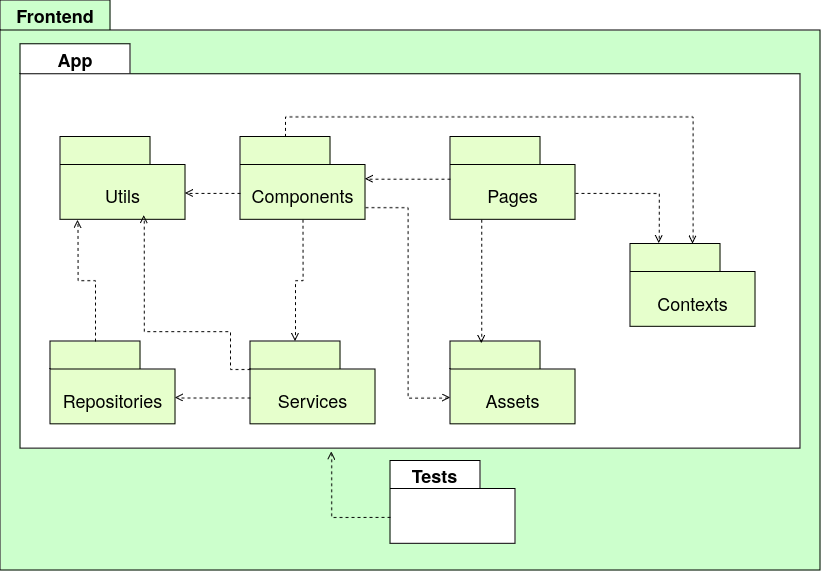

The diagram above was exported from draw.io. Its source (the exported page's mxGraphModel, read from the mxfile embedded in the PNG):
<mxGraphModel dx="4568" dy="1494" grid="1" gridSize="10" guides="1" tooltips="1" connect="1" arrows="1" fold="1" page="1" pageScale="1" pageWidth="850" pageHeight="1100" math="0" shadow="0">
  <root>
    <mxCell id="0" />
    <mxCell id="1" parent="0" />
    <mxCell id="2" value="&lt;font style=&quot;font-size: 18px;&quot;&gt;Frontend&lt;/font&gt;" style="shape=folder;fontStyle=1;tabWidth=110;tabHeight=30;tabPosition=left;html=1;boundedLbl=1;labelInHeader=1;container=1;collapsible=0;whiteSpace=wrap;fillColor=#CCFFCC;" vertex="1" parent="1">
      <mxGeometry x="-170" y="1450" width="820" height="570" as="geometry" />
    </mxCell>
    <mxCell id="3" value="" style="html=1;strokeColor=none;resizeWidth=1;resizeHeight=1;fillColor=none;part=1;connectable=0;allowArrows=0;deletable=0;whiteSpace=wrap;" vertex="1" parent="2">
      <mxGeometry width="820" height="375.12820512820514" relative="1" as="geometry">
        <mxPoint y="30" as="offset" />
      </mxGeometry>
    </mxCell>
    <mxCell id="4" value="&lt;font style=&quot;font-size: 18px;&quot;&gt;App&lt;/font&gt;" style="shape=folder;fontStyle=1;tabWidth=110;tabHeight=30;tabPosition=left;html=1;boundedLbl=1;labelInHeader=1;container=1;collapsible=0;whiteSpace=wrap;" vertex="1" parent="2">
      <mxGeometry x="20" y="43.84615384615385" width="780" height="404.35897435897436" as="geometry" />
    </mxCell>
    <mxCell id="5" value="" style="html=1;strokeColor=none;resizeWidth=1;resizeHeight=1;fillColor=none;part=1;connectable=0;allowArrows=0;deletable=0;whiteSpace=wrap;" vertex="1" parent="4">
      <mxGeometry width="780.0000000000001" height="283.05128205128204" relative="1" as="geometry">
        <mxPoint y="30" as="offset" />
      </mxGeometry>
    </mxCell>
    <mxCell id="6" value="" style="html=1;strokeColor=none;resizeWidth=1;resizeHeight=1;fillColor=none;part=1;connectable=0;allowArrows=0;deletable=0;whiteSpace=wrap;" vertex="1" parent="4">
      <mxGeometry x="80.13999999999999" y="267.94871794871796" width="125" height="57.97435897435897" as="geometry" />
    </mxCell>
    <mxCell id="7" value="" style="shape=folder;fontStyle=1;tabWidth=90;tabHeight=28;tabPosition=left;html=1;boundedLbl=1;labelInHeader=1;container=1;collapsible=0;whiteSpace=wrap;fillColor=#E6FFCC;" vertex="1" parent="4">
      <mxGeometry x="230" y="297.1794871794872" width="125" height="82.82051282051282" as="geometry" />
    </mxCell>
    <mxCell id="8" value="&lt;font style=&quot;font-size: 18px;&quot;&gt;Services&lt;/font&gt;" style="html=1;strokeColor=none;resizeWidth=1;resizeHeight=1;fillColor=none;part=1;connectable=0;allowArrows=0;deletable=0;whiteSpace=wrap;" vertex="1" parent="7">
      <mxGeometry width="125" height="57.97435897435897" relative="1" as="geometry">
        <mxPoint y="30" as="offset" />
      </mxGeometry>
    </mxCell>
    <mxCell id="9" value="" style="shape=folder;fontStyle=1;tabWidth=90;tabHeight=28;tabPosition=left;html=1;boundedLbl=1;labelInHeader=1;container=1;collapsible=0;whiteSpace=wrap;fillColor=#E6FFCC;" vertex="1" parent="4">
      <mxGeometry x="610" y="199.74358974358975" width="125" height="82.82051282051282" as="geometry" />
    </mxCell>
    <mxCell id="10" value="&lt;span style=&quot;font-size: 18px;&quot;&gt;Contexts&lt;/span&gt;" style="html=1;strokeColor=none;resizeWidth=1;resizeHeight=1;fillColor=none;part=1;connectable=0;allowArrows=0;deletable=0;whiteSpace=wrap;" vertex="1" parent="9">
      <mxGeometry width="125" height="57.97435897435897" relative="1" as="geometry">
        <mxPoint y="30" as="offset" />
      </mxGeometry>
    </mxCell>
    <mxCell id="11" value="" style="shape=folder;fontStyle=1;tabWidth=90;tabHeight=28;tabPosition=left;html=1;boundedLbl=1;labelInHeader=1;container=1;collapsible=0;whiteSpace=wrap;fillColor=#E6FFCC;" vertex="1" parent="4">
      <mxGeometry x="30" y="297.1794871794872" width="125" height="82.82051282051282" as="geometry" />
    </mxCell>
    <mxCell id="12" value="&lt;font style=&quot;font-size: 18px;&quot;&gt;Repositories&lt;/font&gt;" style="html=1;strokeColor=none;resizeWidth=1;resizeHeight=1;fillColor=none;part=1;connectable=0;allowArrows=0;deletable=0;whiteSpace=wrap;" vertex="1" parent="11">
      <mxGeometry width="125" height="57.97435897435897" relative="1" as="geometry">
        <mxPoint y="30" as="offset" />
      </mxGeometry>
    </mxCell>
    <mxCell id="13" value="" style="shape=folder;fontStyle=1;tabWidth=90;tabHeight=28;tabPosition=left;html=1;boundedLbl=1;labelInHeader=1;container=1;collapsible=0;whiteSpace=wrap;fillColor=#E6FFCC;" vertex="1" parent="4">
      <mxGeometry x="430" y="92.56410256410257" width="125" height="82.82051282051282" as="geometry" />
    </mxCell>
    <mxCell id="14" value="&lt;font style=&quot;font-size: 18px;&quot;&gt;Pages&lt;/font&gt;" style="html=1;strokeColor=none;resizeWidth=1;resizeHeight=1;fillColor=none;part=1;connectable=0;allowArrows=0;deletable=0;whiteSpace=wrap;" vertex="1" parent="13">
      <mxGeometry width="125" height="57.97435897435897" relative="1" as="geometry">
        <mxPoint y="30" as="offset" />
      </mxGeometry>
    </mxCell>
    <mxCell id="15" style="edgeStyle=orthogonalEdgeStyle;rounded=0;orthogonalLoop=1;jettySize=auto;html=1;exitX=0;exitY=0;exitDx=45;exitDy=0;exitPerimeter=0;dashed=1;endArrow=open;endFill=0;" edge="1" parent="4" source="16" target="9">
      <mxGeometry relative="1" as="geometry" />
    </mxCell>
    <mxCell id="16" value="" style="shape=folder;fontStyle=1;tabWidth=90;tabHeight=28;tabPosition=left;html=1;boundedLbl=1;labelInHeader=1;container=1;collapsible=0;whiteSpace=wrap;fillColor=#E6FFCC;" vertex="1" parent="4">
      <mxGeometry x="220" y="92.56410256410257" width="125" height="82.82051282051282" as="geometry" />
    </mxCell>
    <mxCell id="17" value="&lt;font style=&quot;font-size: 18px;&quot;&gt;Components&lt;/font&gt;" style="html=1;strokeColor=none;resizeWidth=1;resizeHeight=1;fillColor=none;part=1;connectable=0;allowArrows=0;deletable=0;whiteSpace=wrap;" vertex="1" parent="16">
      <mxGeometry width="125" height="57.97435897435897" relative="1" as="geometry">
        <mxPoint y="30" as="offset" />
      </mxGeometry>
    </mxCell>
    <mxCell id="18" value="" style="html=1;strokeColor=none;resizeWidth=1;resizeHeight=1;fillColor=none;part=1;connectable=0;allowArrows=0;deletable=0;whiteSpace=wrap;" vertex="1" parent="4">
      <mxGeometry x="400" y="239.2051282051282" width="125" height="57.97435897435897" as="geometry" />
    </mxCell>
    <mxCell id="19" value="" style="shape=folder;fontStyle=1;tabWidth=90;tabHeight=28;tabPosition=left;html=1;boundedLbl=1;labelInHeader=1;container=1;collapsible=0;whiteSpace=wrap;fillColor=#E6FFCC;" vertex="1" parent="4">
      <mxGeometry x="40" y="92.56410256410257" width="125" height="82.82051282051282" as="geometry" />
    </mxCell>
    <mxCell id="20" value="&lt;font style=&quot;font-size: 18px;&quot;&gt;Utils&lt;/font&gt;" style="html=1;strokeColor=none;resizeWidth=1;resizeHeight=1;fillColor=none;part=1;connectable=0;allowArrows=0;deletable=0;whiteSpace=wrap;" vertex="1" parent="19">
      <mxGeometry width="125" height="57.97435897435897" relative="1" as="geometry">
        <mxPoint y="30" as="offset" />
      </mxGeometry>
    </mxCell>
    <mxCell id="21" value="" style="shape=folder;fontStyle=1;tabWidth=90;tabHeight=28;tabPosition=left;html=1;boundedLbl=1;labelInHeader=1;container=1;collapsible=0;whiteSpace=wrap;fillColor=#E6FFCC;" vertex="1" parent="4">
      <mxGeometry x="430" y="297.1794871794872" width="125" height="82.82051282051282" as="geometry" />
    </mxCell>
    <mxCell id="22" value="&lt;font style=&quot;font-size: 18px;&quot;&gt;Assets&lt;/font&gt;" style="html=1;strokeColor=none;resizeWidth=1;resizeHeight=1;fillColor=none;part=1;connectable=0;allowArrows=0;deletable=0;whiteSpace=wrap;" vertex="1" parent="21">
      <mxGeometry width="125" height="57.97435897435897" relative="1" as="geometry">
        <mxPoint y="30" as="offset" />
      </mxGeometry>
    </mxCell>
    <mxCell id="23" style="edgeStyle=orthogonalEdgeStyle;rounded=0;orthogonalLoop=1;jettySize=auto;html=1;exitX=0;exitY=0;exitDx=0;exitDy=56.5;exitPerimeter=0;entryX=0;entryY=0;entryDx=125;entryDy=56.5;entryPerimeter=0;dashed=1;endArrow=open;endFill=0;" edge="1" parent="4" source="7" target="11">
      <mxGeometry relative="1" as="geometry" />
    </mxCell>
    <mxCell id="24" style="edgeStyle=orthogonalEdgeStyle;rounded=0;orthogonalLoop=1;jettySize=auto;html=1;exitX=0.25;exitY=1;exitDx=0;exitDy=0;exitPerimeter=0;entryX=0.25;entryY=0.024;entryDx=0;entryDy=0;entryPerimeter=0;dashed=1;endArrow=open;endFill=0;" edge="1" parent="4" source="13" target="21">
      <mxGeometry relative="1" as="geometry" />
    </mxCell>
    <mxCell id="25" style="edgeStyle=orthogonalEdgeStyle;rounded=0;orthogonalLoop=1;jettySize=auto;html=1;exitX=0;exitY=0;exitDx=125;exitDy=70.75;exitPerimeter=0;entryX=0;entryY=0;entryDx=0;entryDy=56.5;entryPerimeter=0;dashed=1;endArrow=open;endFill=0;" edge="1" parent="4" source="16" target="21">
      <mxGeometry relative="1" as="geometry" />
    </mxCell>
    <mxCell id="26" style="edgeStyle=orthogonalEdgeStyle;rounded=0;orthogonalLoop=1;jettySize=auto;html=1;exitX=0;exitY=0;exitDx=45;exitDy=0;exitPerimeter=0;entryX=0.14;entryY=1.009;entryDx=0;entryDy=0;entryPerimeter=0;dashed=1;endArrow=open;endFill=0;" edge="1" parent="4" source="11" target="19">
      <mxGeometry relative="1" as="geometry" />
    </mxCell>
    <mxCell id="27" style="edgeStyle=orthogonalEdgeStyle;rounded=0;orthogonalLoop=1;jettySize=auto;html=1;exitX=0;exitY=0;exitDx=0;exitDy=28;exitPerimeter=0;entryX=0.67;entryY=0.95;entryDx=0;entryDy=0;entryPerimeter=0;dashed=1;endArrow=open;endFill=0;" edge="1" parent="4" source="7" target="19">
      <mxGeometry relative="1" as="geometry">
        <Array as="points">
          <mxPoint x="210" y="324.46153846153845" />
          <mxPoint x="210" y="287.4358974358974" />
          <mxPoint x="124" y="287.4358974358974" />
        </Array>
      </mxGeometry>
    </mxCell>
    <mxCell id="28" style="edgeStyle=orthogonalEdgeStyle;rounded=0;orthogonalLoop=1;jettySize=auto;html=1;exitX=0.5;exitY=1;exitDx=0;exitDy=0;exitPerimeter=0;entryX=0;entryY=0;entryDx=45;entryDy=0;entryPerimeter=0;dashed=1;endArrow=open;endFill=0;" edge="1" parent="4" source="16" target="7">
      <mxGeometry relative="1" as="geometry" />
    </mxCell>
    <mxCell id="29" style="edgeStyle=orthogonalEdgeStyle;rounded=0;orthogonalLoop=1;jettySize=auto;html=1;exitX=0;exitY=0;exitDx=0;exitDy=56.5;exitPerimeter=0;entryX=0;entryY=0;entryDx=125;entryDy=56.5;entryPerimeter=0;dashed=1;endArrow=open;endFill=0;" edge="1" parent="4" source="16" target="19">
      <mxGeometry relative="1" as="geometry" />
    </mxCell>
    <mxCell id="30" style="edgeStyle=orthogonalEdgeStyle;rounded=0;orthogonalLoop=1;jettySize=auto;html=1;exitX=0;exitY=0;exitDx=0;exitDy=42.25;exitPerimeter=0;entryX=0;entryY=0;entryDx=125;entryDy=42.25;entryPerimeter=0;dashed=1;endArrow=open;endFill=0;" edge="1" parent="4" source="13" target="16">
      <mxGeometry relative="1" as="geometry" />
    </mxCell>
    <mxCell id="31" style="edgeStyle=orthogonalEdgeStyle;rounded=0;orthogonalLoop=1;jettySize=auto;html=1;exitX=0;exitY=0;exitDx=125;exitDy=56.5;exitPerimeter=0;entryX=0.23;entryY=-0.006;entryDx=0;entryDy=0;entryPerimeter=0;dashed=1;endArrow=open;endFill=0;" edge="1" parent="4" source="13" target="9">
      <mxGeometry relative="1" as="geometry" />
    </mxCell>
    <mxCell id="32" value="&lt;font style=&quot;font-size: 18px;&quot;&gt;Tests&lt;/font&gt;" style="shape=folder;fontStyle=1;tabWidth=90;tabHeight=28;tabPosition=left;html=1;boundedLbl=1;labelInHeader=1;container=1;collapsible=0;whiteSpace=wrap;" vertex="1" parent="2">
      <mxGeometry x="390" y="460.38461538461536" width="125" height="82.82051282051282" as="geometry" />
    </mxCell>
    <mxCell id="33" value="" style="html=1;strokeColor=none;resizeWidth=1;resizeHeight=1;fillColor=none;part=1;connectable=0;allowArrows=0;deletable=0;whiteSpace=wrap;" vertex="1" parent="32">
      <mxGeometry width="125" height="57.97435897435897" relative="1" as="geometry">
        <mxPoint y="30" as="offset" />
      </mxGeometry>
    </mxCell>
    <mxCell id="34" style="edgeStyle=orthogonalEdgeStyle;rounded=0;orthogonalLoop=1;jettySize=auto;html=1;exitX=0;exitY=0;exitDx=0;exitDy=56.5;exitPerimeter=0;entryX=0.399;entryY=1.008;entryDx=0;entryDy=0;entryPerimeter=0;dashed=1;endArrow=open;endFill=0;" edge="1" parent="2" source="32" target="4">
      <mxGeometry relative="1" as="geometry" />
    </mxCell>
  </root>
</mxGraphModel>